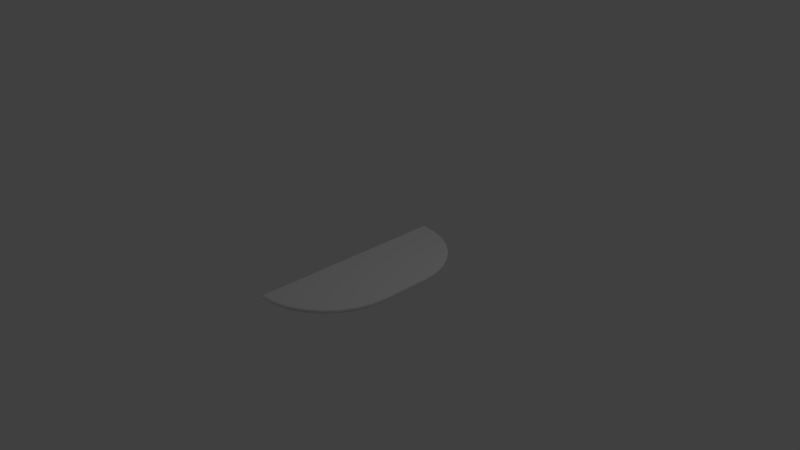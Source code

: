 # Source: simple_step_long.blend  (saved by Blender 2.79.0; exported with 4.5.12 LTS)
import bpy
from mathutils import Matrix  # noqa: F401  (used for matrix-valued properties, if any)

bpy.ops.wm.read_factory_settings(use_empty=True)
scene = bpy.context.scene
scene.name = 'Scene'

# ---- collections
col_collection_1 = bpy.data.collections.new('Collection 1'); scene.collection.children.link(col_collection_1)

# ---- world
world_world = bpy.data.worlds.new('World'); scene.world = world_world
world_world.color = (0.05088, 0.05088, 0.05088)
world_world.use_sun_shadow = False
world_world.sun_shadow_jitter_overblur = 0.0
world_world.cycles.sampling_method = 'MANUAL'

# ---- cameras
cam_camera = bpy.data.cameras.new('Camera')
cam_camera.clip_end = 100.0
cam_camera.lens = 35.0
cam_camera.sensor_width = 32.0
cam_camera.sensor_height = 18.0
cam_camera.ortho_scale = 7.314
cam_camera.dof.focus_distance = 0.0
cam_camera.dof.aperture_fstop = 128.0

# ---- lights
light_lamp = bpy.data.lights.new('Lamp', 'POINT')
light_lamp.transmission_factor = 0.0
light_lamp.cutoff_distance = 30.0
light_lamp.energy = 100.0
light_lamp.shadow_buffer_clip_start = 1.001
light_lamp.shadow_soft_size = 0.1
light_lamp.shadow_maximum_resolution = 0.006
light_lamp.use_absolute_resolution = True

# ---- meshes
me_circle = bpy.data.meshes.new('Circle')
me_circle.from_pydata([(-0.01239, 1.0, 0.0), (0.5547, 0.8487, 0.02168), (0.7094, 0.7218, 0.02168), (0.8363, 0.5671, 0.02168), (0.9307, 0.3906, 0.02168), (0.9887, 0.1991, 0.02168), (1.008, 9.735e-07, 0.02168), (-0.01239, 1.021, 0.02168), (1.0, 9.656e-07, 0.0), (0.9808, 0.1951, 0.0), (0.9239, 0.3827, 0.0), (0.8315, 0.5556, 0.0), (0.7071, 0.7071, 0.0), (0.5556, 0.8315, 0.0), (0.3827, 0.9239, 0.0), (0.1951, 0.9808, 0.0), (0.3782, 0.943, 0.02168), (0.1867, 1.001, 0.02168), (0.5547, 0.8487, 0.04203), (0.7094, 0.7218, 0.04203), (0.8363, 0.5671, 0.04203), (0.9307, 0.3906, 0.04203), (0.9887, 0.1991, 0.04203), (1.008, 9.735e-07, 0.04203), (-0.01239, 1.021, 0.04203), (0.3782, 0.943, 0.04203), (0.1867, 1.001, 0.04203), (0.5555, 0.8329, 0.05393), (0.7073, 0.7083, 0.05393), (0.8319, 0.5565, 0.05393), (0.9244, 0.3833, 0.05393), (0.9814, 0.1954, 0.05393), (1.001, 9.658e-07, 0.05393), (-0.01239, 1.002, 0.05393), (0.3823, 0.9254, 0.05393), (0.1944, 0.9824, 0.05393), (-0.01239, -1.64, 0.0), (0.5547, -1.489, 0.02168), (0.7094, -1.362, 0.02168), (0.8363, -1.207, 0.02168), (0.9307, -1.031, 0.02168), (0.9887, -0.8391, 0.02168), (1.008, -0.64, 0.02168), (-0.01239, -1.661, 0.02168), (1.0, -0.64, 0.0), (0.9808, -0.8351, 0.0), (0.9239, -1.023, 0.0), (0.8315, -1.196, 0.0), (0.7071, -1.347, 0.0), (0.5556, -1.471, 0.0), (0.3827, -1.564, 0.0), (0.1951, -1.621, 0.0), (0.3782, -1.583, 0.02168), (0.1867, -1.641, 0.02168), (0.5547, -1.489, 0.04203), (0.7094, -1.362, 0.04203), (0.8363, -1.207, 0.04203), (0.9307, -1.031, 0.04203), (0.9887, -0.8391, 0.04203), (1.008, -0.64, 0.04203), (-0.01239, -1.661, 0.04203), (0.3782, -1.583, 0.04203), (0.1867, -1.641, 0.04203), (0.5555, -1.473, 0.05393), (0.7073, -1.348, 0.05393), (0.8319, -1.197, 0.05393), (0.9244, -1.023, 0.05393), (0.9814, -0.8354, 0.05393), (1.001, -0.64, 0.05393), (-0.01239, -1.642, 0.05393), (0.3823, -1.565, 0.05393), (0.1944, -1.622, 0.05393)], [], [(2, 1, 18, 19), (9, 10, 4, 5), (10, 11, 3, 4), (11, 12, 2, 3), (12, 13, 1, 2), (13, 14, 16, 1), (14, 15, 17, 16), (15, 0, 7, 17), (8, 9, 5, 6), (20, 19, 28, 29), (16, 17, 26, 25), (3, 2, 19, 20), (17, 7, 24, 26), (4, 3, 20, 21), (5, 4, 21, 22), (6, 5, 22, 23), (1, 16, 25, 18), (21, 20, 29, 30), (22, 21, 30, 31), (23, 22, 31, 32), (25, 26, 35, 34), (18, 25, 34, 27), (26, 24, 33, 35), (19, 18, 27, 28), (38, 55, 54, 37), (45, 41, 40, 46), (46, 40, 39, 47), (47, 39, 38, 48), (48, 38, 37, 49), (49, 37, 52, 50), (50, 52, 53, 51), (51, 53, 43, 36), (44, 42, 41, 45), (56, 65, 64, 55), (52, 61, 62, 53), (39, 56, 55, 38), (53, 62, 60, 43), (40, 57, 56, 39), (41, 58, 57, 40), (42, 59, 58, 41), (37, 54, 61, 52), (57, 66, 65, 56), (58, 67, 66, 57), (59, 68, 67, 58), (61, 70, 71, 62), (54, 63, 70, 61), (62, 71, 69, 60), (55, 64, 63, 54), (6, 42, 44, 8), (6, 23, 59, 42), (23, 32, 68, 59), (0, 36, 43, 7), (24, 7, 43, 60), (24, 60, 69, 33), (27, 34, 35, 33, 69, 71, 70, 63, 64, 65, 66, 67, 68, 32, 31, 30, 29, 28)])
me_circle.use_remesh_preserve_volume = False
me_circle.use_remesh_preserve_attributes = False
me_circle.use_mirror_vertex_groups = False
me_circle.update()

# ---- objects
ob_circle = bpy.data.objects.new('Circle', me_circle)
ob_lamp = bpy.data.objects.new('Lamp', light_lamp)
ob_camera = bpy.data.objects.new('Camera', cam_camera)

# ---- transforms, parenting, visibility, modifiers, constraints
ob_circle.location = (0.0, 0.0, 0.0)
ob_circle.lineart.crease_threshold = 0.0
ob_lamp.location = (4.076, 1.005, 5.904)
ob_lamp.rotation_euler = (0.6503, 0.05522, 1.866)
ob_lamp.lock_rotations_4d = False
ob_lamp.empty_display_type = 'ARROWS'
ob_lamp.color = (0.0, 0.0, 0.0, 0.0)
ob_lamp.lineart.crease_threshold = 0.0
ob_camera.location = (7.481, -6.508, 5.344)
ob_camera.rotation_euler = (1.109, 0.0, 0.8149)
ob_camera.lock_rotations_4d = False
ob_camera.empty_display_type = 'ARROWS'
ob_camera.color = (0.0, 0.0, 0.0, 0.0)
ob_camera.display_type = 'WIRE'
ob_camera.lineart.crease_threshold = 0.0

# ---- collection membership
col_collection_1.objects.link(ob_circle)
col_collection_1.objects.link(ob_lamp)
col_collection_1.objects.link(ob_camera)

# ---- scene / render settings (as saved in the file)
scene.camera = ob_camera
scene.frame_start = 1; scene.frame_end = 250; scene.frame_set(1)
scene.render.engine = 'BLENDER_EEVEE_NEXT'
scene.render.resolution_percentage = 50
scene.render.dither_intensity = 0.0
scene.cycles.use_denoising = False
scene.cycles.samples = 128
scene.cycles.sampling_pattern = 'TABULATED_SOBOL'
scene.cycles.use_adaptive_sampling = False
scene.cycles.use_light_tree = False
scene.cycles.blur_glossy = 0.0
scene.cycles.sample_clamp_indirect = 0.0
scene.view_settings.view_transform = 'Standard'
bpy.context.view_layer.update()
